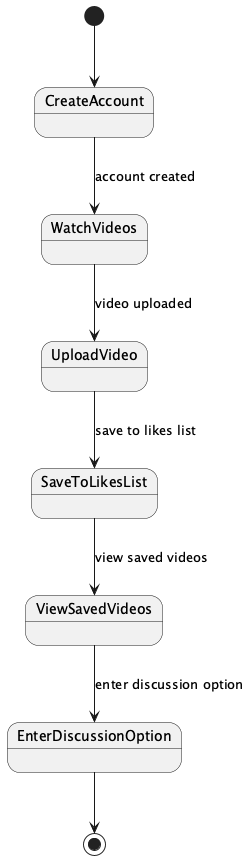

The diagram above was rendered by PlantUML. Its source (embedded in the PNG):
@startuml
[*] --> CreateAccount
CreateAccount --> WatchVideos : account created
WatchVideos --> UploadVideo : video uploaded
UploadVideo --> SaveToLikesList : save to likes list
SaveToLikesList --> ViewSavedVideos : view saved videos
ViewSavedVideos --> EnterDiscussionOption : enter discussion option

EnterDiscussionOption --> [*]

@enduml